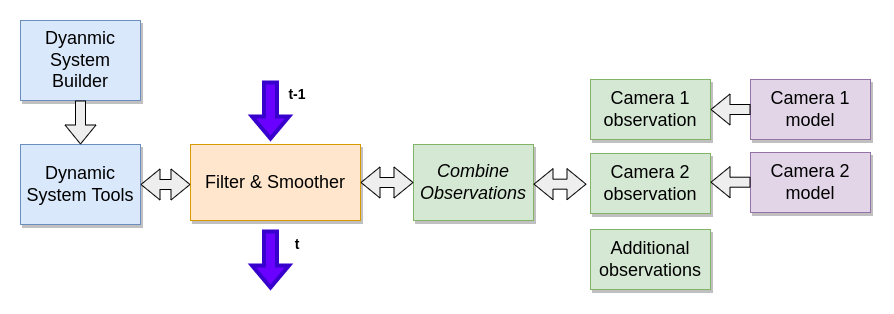

The diagram above was exported from draw.io. Its source (the exported page's mxGraphModel, read from the mxfile embedded in the PNG):
<mxGraphModel dx="958" dy="891" grid="1" gridSize="10" guides="1" tooltips="1" connect="1" arrows="1" fold="1" page="1" pageScale="1.5" pageWidth="1169" pageHeight="826" background="none" math="0" shadow="0">
  <root>
    <mxCell id="0" style=";html=1;" />
    <mxCell id="1" style=";html=1;" parent="0" />
    <mxCell id="3a17f1ce550125da-2" value="Filter &amp;amp; Smoother" style="whiteSpace=wrap;html=1;shadow=1;fontSize=18;fillColor=#ffe6cc;strokeColor=#d79b00;" parent="1" vertex="1">
      <mxGeometry x="770" y="454" width="170" height="76" as="geometry" />
    </mxCell>
    <mxCell id="3a17f1ce550125da-4" value="&lt;i&gt;Combine Observations&lt;/i&gt;" style="whiteSpace=wrap;html=1;shadow=1;fontSize=18;fillColor=#d5e8d4;strokeColor=#82b366;" parent="1" vertex="1">
      <mxGeometry x="993" y="454" width="120" height="76" as="geometry" />
    </mxCell>
    <mxCell id="3a17f1ce550125da-6" value="Camera 1 observation" style="whiteSpace=wrap;html=1;shadow=1;fontSize=18;fillColor=#d5e8d4;strokeColor=#82b366;" parent="1" vertex="1">
      <mxGeometry x="1170" y="389" width="120" height="60" as="geometry" />
    </mxCell>
    <mxCell id="3a17f1ce550125da-7" value="Camera 2 observation" style="whiteSpace=wrap;html=1;shadow=1;fontSize=18;fillColor=#d5e8d4;strokeColor=#82b366;" parent="1" vertex="1">
      <mxGeometry x="1170" y="463" width="120" height="60" as="geometry" />
    </mxCell>
    <mxCell id="3a17f1ce550125da-8" value="Dynamic System Tools" style="whiteSpace=wrap;html=1;shadow=1;fontSize=18;fillColor=#dae8fc;strokeColor=#6c8ebf;" parent="1" vertex="1">
      <mxGeometry x="600" y="454" width="120" height="80" as="geometry" />
    </mxCell>
    <mxCell id="CfxZSQ16CnVq8Cmo7XjM-1" value="Dyanmic System Builder" style="whiteSpace=wrap;html=1;shadow=1;fontSize=18;fillColor=#dae8fc;strokeColor=#6c8ebf;" parent="1" vertex="1">
      <mxGeometry x="600" y="330" width="120" height="80" as="geometry" />
    </mxCell>
    <mxCell id="CfxZSQ16CnVq8Cmo7XjM-4" value="" style="shape=flexArrow;endArrow=classic;html=1;rounded=0;endSize=6;exitX=0.5;exitY=1;exitDx=0;exitDy=0;entryX=0.5;entryY=0;entryDx=0;entryDy=0;fillColor=#eeeeee;strokeColor=default;" parent="1" source="CfxZSQ16CnVq8Cmo7XjM-1" target="3a17f1ce550125da-8" edge="1">
      <mxGeometry width="50" height="50" relative="1" as="geometry">
        <mxPoint x="550" y="489.71000000000004" as="sourcePoint" />
        <mxPoint x="600" y="494" as="targetPoint" />
      </mxGeometry>
    </mxCell>
    <mxCell id="CfxZSQ16CnVq8Cmo7XjM-6" value="" style="shape=flexArrow;endArrow=block;html=1;rounded=0;endSize=6;strokeColor=default;endFill=0;startArrow=block;exitX=1;exitY=0.5;exitDx=0;exitDy=0;fillColor=#eeeeee;" parent="1" source="3a17f1ce550125da-8" edge="1">
      <mxGeometry width="50" height="50" relative="1" as="geometry">
        <mxPoint x="727" y="494" as="sourcePoint" />
        <mxPoint x="770" y="494" as="targetPoint" />
      </mxGeometry>
    </mxCell>
    <mxCell id="CfxZSQ16CnVq8Cmo7XjM-8" value="" style="shape=flexArrow;endArrow=block;html=1;rounded=0;endSize=6;strokeColor=default;endFill=0;startArrow=block;exitX=1;exitY=0.5;exitDx=0;exitDy=0;entryX=0;entryY=0.5;entryDx=0;entryDy=0;fillColor=#eeeeee;" parent="1" source="3a17f1ce550125da-2" target="3a17f1ce550125da-4" edge="1">
      <mxGeometry width="50" height="50" relative="1" as="geometry">
        <mxPoint x="940" y="494.07" as="sourcePoint" />
        <mxPoint x="1007" y="493.78000000000003" as="targetPoint" />
      </mxGeometry>
    </mxCell>
    <mxCell id="CfxZSQ16CnVq8Cmo7XjM-10" value="Additional observations" style="whiteSpace=wrap;html=1;shadow=1;fontSize=18;fillColor=#d5e8d4;strokeColor=#82b366;" parent="1" vertex="1">
      <mxGeometry x="1170" y="539" width="120" height="60" as="geometry" />
    </mxCell>
    <mxCell id="CfxZSQ16CnVq8Cmo7XjM-11" value="" style="shape=flexArrow;endArrow=block;html=1;rounded=0;endSize=6;strokeColor=default;endFill=0;startArrow=block;exitX=1;exitY=0.5;exitDx=0;exitDy=0;entryX=0;entryY=0.5;entryDx=0;entryDy=0;fillColor=#eeeeee;" parent="1" edge="1">
      <mxGeometry width="50" height="50" relative="1" as="geometry">
        <mxPoint x="1113" y="493.67" as="sourcePoint" />
        <mxPoint x="1166" y="493.67" as="targetPoint" />
      </mxGeometry>
    </mxCell>
    <mxCell id="CfxZSQ16CnVq8Cmo7XjM-12" value="Camera 1 model" style="whiteSpace=wrap;html=1;shadow=1;fontSize=18;fillColor=#e1d5e7;strokeColor=#9673a6;" parent="1" vertex="1">
      <mxGeometry x="1330" y="389" width="120" height="60" as="geometry" />
    </mxCell>
    <mxCell id="CfxZSQ16CnVq8Cmo7XjM-13" value="Camera 2 model" style="whiteSpace=wrap;html=1;shadow=1;fontSize=18;fillColor=#e1d5e7;strokeColor=#9673a6;" parent="1" vertex="1">
      <mxGeometry x="1330" y="462" width="120" height="60" as="geometry" />
    </mxCell>
    <mxCell id="CfxZSQ16CnVq8Cmo7XjM-15" value="" style="shape=flexArrow;endArrow=classic;html=1;rounded=0;endSize=6;exitX=0;exitY=0.5;exitDx=0;exitDy=0;fillColor=#eeeeee;strokeColor=default;" parent="1" source="CfxZSQ16CnVq8Cmo7XjM-12" edge="1">
      <mxGeometry width="50" height="50" relative="1" as="geometry">
        <mxPoint x="670" y="420" as="sourcePoint" />
        <mxPoint x="1290" y="419" as="targetPoint" />
      </mxGeometry>
    </mxCell>
    <mxCell id="CfxZSQ16CnVq8Cmo7XjM-16" value="" style="shape=flexArrow;endArrow=classic;html=1;rounded=0;endSize=6;exitX=0;exitY=0.5;exitDx=0;exitDy=0;fillColor=#eeeeee;strokeColor=default;" parent="1" edge="1">
      <mxGeometry width="50" height="50" relative="1" as="geometry">
        <mxPoint x="1330" y="491.7" as="sourcePoint" />
        <mxPoint x="1290" y="491.7" as="targetPoint" />
      </mxGeometry>
    </mxCell>
    <mxCell id="CfxZSQ16CnVq8Cmo7XjM-17" value="" style="shape=flexArrow;endArrow=classic;html=1;rounded=0;endSize=6;strokeColor=#3700CC;fillColor=#6a00ff;strokeWidth=4;" parent="1" edge="1">
      <mxGeometry width="50" height="50" relative="1" as="geometry">
        <mxPoint x="850" y="390" as="sourcePoint" />
        <mxPoint x="850" y="450" as="targetPoint" />
      </mxGeometry>
    </mxCell>
    <mxCell id="CfxZSQ16CnVq8Cmo7XjM-18" value="" style="shape=flexArrow;endArrow=classic;html=1;rounded=0;endSize=6;strokeColor=#3700CC;fillColor=#6a00ff;strokeWidth=4;" parent="1" edge="1">
      <mxGeometry width="50" height="50" relative="1" as="geometry">
        <mxPoint x="850" y="539" as="sourcePoint" />
        <mxPoint x="850" y="599" as="targetPoint" />
      </mxGeometry>
    </mxCell>
    <mxCell id="CfxZSQ16CnVq8Cmo7XjM-19" value="&lt;b&gt;&lt;font style=&quot;font-size: 14px&quot;&gt;t-1&lt;/font&gt;&lt;/b&gt;" style="text;html=1;strokeColor=none;fillColor=none;align=center;verticalAlign=middle;whiteSpace=wrap;rounded=0;" parent="1" vertex="1">
      <mxGeometry x="847" y="389" width="60" height="30" as="geometry" />
    </mxCell>
    <mxCell id="CfxZSQ16CnVq8Cmo7XjM-20" value="&lt;b&gt;&lt;font style=&quot;font-size: 14px&quot;&gt;t&lt;/font&gt;&lt;/b&gt;" style="text;html=1;strokeColor=none;fillColor=none;align=center;verticalAlign=middle;whiteSpace=wrap;rounded=0;" parent="1" vertex="1">
      <mxGeometry x="847" y="539" width="60" height="30" as="geometry" />
    </mxCell>
  </root>
</mxGraphModel>